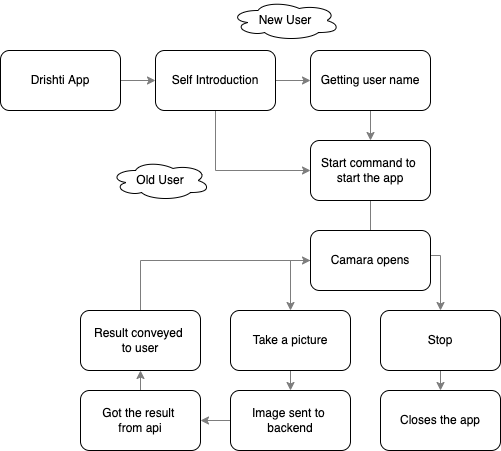

The diagram above was exported from draw.io. Its source (the exported page's mxGraphModel, read from the mxfile embedded in the PNG):
<mxGraphModel dx="757" dy="517" grid="1" gridSize="10" guides="1" tooltips="1" connect="1" arrows="1" fold="1" page="1" pageScale="1" pageWidth="850" pageHeight="1100" math="0" shadow="0">
  <root>
    <mxCell id="0" />
    <mxCell id="1" parent="0" />
    <mxCell id="zx4tT503p2R1rClt0yPJ-14" value="" style="edgeStyle=orthogonalEdgeStyle;rounded=0;orthogonalLoop=1;jettySize=auto;html=1;strokeColor=#7D7D7D;" edge="1" parent="1" source="zx4tT503p2R1rClt0yPJ-1" target="zx4tT503p2R1rClt0yPJ-2">
      <mxGeometry relative="1" as="geometry" />
    </mxCell>
    <mxCell id="zx4tT503p2R1rClt0yPJ-1" value="Drishti App" style="rounded=1;whiteSpace=wrap;html=1;" vertex="1" parent="1">
      <mxGeometry x="170" y="160" width="120" height="60" as="geometry" />
    </mxCell>
    <mxCell id="zx4tT503p2R1rClt0yPJ-15" value="" style="edgeStyle=orthogonalEdgeStyle;rounded=0;orthogonalLoop=1;jettySize=auto;html=1;strokeColor=#7D7D7D;" edge="1" parent="1" source="zx4tT503p2R1rClt0yPJ-2" target="zx4tT503p2R1rClt0yPJ-3">
      <mxGeometry relative="1" as="geometry" />
    </mxCell>
    <mxCell id="zx4tT503p2R1rClt0yPJ-26" style="edgeStyle=none;rounded=0;orthogonalLoop=1;jettySize=auto;html=1;exitX=0.5;exitY=1;exitDx=0;exitDy=0;entryX=0;entryY=0.5;entryDx=0;entryDy=0;strokeColor=#7D7D7D;" edge="1" parent="1" source="zx4tT503p2R1rClt0yPJ-2" target="zx4tT503p2R1rClt0yPJ-4">
      <mxGeometry relative="1" as="geometry">
        <Array as="points">
          <mxPoint x="385" y="280" />
        </Array>
      </mxGeometry>
    </mxCell>
    <mxCell id="zx4tT503p2R1rClt0yPJ-2" value="Self Introduction" style="rounded=1;whiteSpace=wrap;html=1;" vertex="1" parent="1">
      <mxGeometry x="325" y="160" width="120" height="60" as="geometry" />
    </mxCell>
    <mxCell id="zx4tT503p2R1rClt0yPJ-16" value="" style="edgeStyle=orthogonalEdgeStyle;rounded=0;orthogonalLoop=1;jettySize=auto;html=1;strokeColor=#7D7D7D;" edge="1" parent="1" source="zx4tT503p2R1rClt0yPJ-3" target="zx4tT503p2R1rClt0yPJ-4">
      <mxGeometry relative="1" as="geometry" />
    </mxCell>
    <mxCell id="zx4tT503p2R1rClt0yPJ-3" value="Getting user name" style="rounded=1;whiteSpace=wrap;html=1;" vertex="1" parent="1">
      <mxGeometry x="480" y="160" width="120" height="60" as="geometry" />
    </mxCell>
    <mxCell id="zx4tT503p2R1rClt0yPJ-17" value="" style="edgeStyle=orthogonalEdgeStyle;rounded=0;orthogonalLoop=1;jettySize=auto;html=1;strokeColor=#7D7D7D;" edge="1" parent="1" source="zx4tT503p2R1rClt0yPJ-4" target="zx4tT503p2R1rClt0yPJ-8">
      <mxGeometry relative="1" as="geometry" />
    </mxCell>
    <mxCell id="zx4tT503p2R1rClt0yPJ-4" value="Start command to&amp;nbsp;&lt;br&gt;start the app" style="rounded=1;whiteSpace=wrap;html=1;" vertex="1" parent="1">
      <mxGeometry x="480" y="250" width="120" height="60" as="geometry" />
    </mxCell>
    <mxCell id="zx4tT503p2R1rClt0yPJ-19" style="edgeStyle=none;rounded=0;orthogonalLoop=1;jettySize=auto;html=1;exitX=0;exitY=0.5;exitDx=0;exitDy=0;entryX=0.5;entryY=0;entryDx=0;entryDy=0;strokeColor=#7D7D7D;" edge="1" parent="1" source="zx4tT503p2R1rClt0yPJ-5" target="zx4tT503p2R1rClt0yPJ-7">
      <mxGeometry relative="1" as="geometry">
        <Array as="points">
          <mxPoint x="460" y="370" />
        </Array>
      </mxGeometry>
    </mxCell>
    <mxCell id="zx4tT503p2R1rClt0yPJ-5" value="Camara opens" style="rounded=1;whiteSpace=wrap;html=1;" vertex="1" parent="1">
      <mxGeometry x="480" y="340" width="120" height="60" as="geometry" />
    </mxCell>
    <mxCell id="zx4tT503p2R1rClt0yPJ-20" value="" style="edgeStyle=none;rounded=0;orthogonalLoop=1;jettySize=auto;html=1;strokeColor=#7D7D7D;" edge="1" parent="1" source="zx4tT503p2R1rClt0yPJ-7" target="zx4tT503p2R1rClt0yPJ-9">
      <mxGeometry relative="1" as="geometry" />
    </mxCell>
    <mxCell id="zx4tT503p2R1rClt0yPJ-7" value="Take a picture" style="rounded=1;whiteSpace=wrap;html=1;" vertex="1" parent="1">
      <mxGeometry x="400" y="420" width="120" height="60" as="geometry" />
    </mxCell>
    <mxCell id="zx4tT503p2R1rClt0yPJ-23" value="" style="edgeStyle=none;rounded=0;orthogonalLoop=1;jettySize=auto;html=1;strokeColor=#7D7D7D;" edge="1" parent="1" source="zx4tT503p2R1rClt0yPJ-8" target="zx4tT503p2R1rClt0yPJ-12">
      <mxGeometry relative="1" as="geometry" />
    </mxCell>
    <mxCell id="zx4tT503p2R1rClt0yPJ-8" value="Stop" style="rounded=1;whiteSpace=wrap;html=1;" vertex="1" parent="1">
      <mxGeometry x="550" y="420" width="120" height="60" as="geometry" />
    </mxCell>
    <mxCell id="zx4tT503p2R1rClt0yPJ-21" value="" style="edgeStyle=none;rounded=0;orthogonalLoop=1;jettySize=auto;html=1;strokeColor=#7D7D7D;" edge="1" parent="1" source="zx4tT503p2R1rClt0yPJ-9" target="zx4tT503p2R1rClt0yPJ-10">
      <mxGeometry relative="1" as="geometry" />
    </mxCell>
    <mxCell id="zx4tT503p2R1rClt0yPJ-9" value="Image sent to&amp;nbsp;&lt;br&gt;backend" style="rounded=1;whiteSpace=wrap;html=1;" vertex="1" parent="1">
      <mxGeometry x="400" y="500" width="120" height="60" as="geometry" />
    </mxCell>
    <mxCell id="zx4tT503p2R1rClt0yPJ-24" value="" style="edgeStyle=none;rounded=0;orthogonalLoop=1;jettySize=auto;html=1;strokeColor=#7D7D7D;" edge="1" parent="1" source="zx4tT503p2R1rClt0yPJ-10" target="zx4tT503p2R1rClt0yPJ-11">
      <mxGeometry relative="1" as="geometry" />
    </mxCell>
    <mxCell id="zx4tT503p2R1rClt0yPJ-10" value="Got the result&amp;nbsp;&lt;br&gt;from api" style="rounded=1;whiteSpace=wrap;html=1;" vertex="1" parent="1">
      <mxGeometry x="250" y="500" width="120" height="60" as="geometry" />
    </mxCell>
    <mxCell id="zx4tT503p2R1rClt0yPJ-25" style="edgeStyle=none;rounded=0;orthogonalLoop=1;jettySize=auto;html=1;exitX=0.5;exitY=0;exitDx=0;exitDy=0;entryX=0;entryY=0.5;entryDx=0;entryDy=0;strokeColor=#7D7D7D;" edge="1" parent="1" source="zx4tT503p2R1rClt0yPJ-11" target="zx4tT503p2R1rClt0yPJ-5">
      <mxGeometry relative="1" as="geometry">
        <mxPoint x="310" y="370" as="targetPoint" />
        <Array as="points">
          <mxPoint x="310" y="370" />
        </Array>
      </mxGeometry>
    </mxCell>
    <mxCell id="zx4tT503p2R1rClt0yPJ-11" value="Result conveyed&amp;nbsp;&lt;br&gt;to user" style="rounded=1;whiteSpace=wrap;html=1;" vertex="1" parent="1">
      <mxGeometry x="250" y="420" width="120" height="60" as="geometry" />
    </mxCell>
    <mxCell id="zx4tT503p2R1rClt0yPJ-12" value="Closes the app" style="rounded=1;whiteSpace=wrap;html=1;" vertex="1" parent="1">
      <mxGeometry x="550" y="500" width="120" height="60" as="geometry" />
    </mxCell>
    <mxCell id="zx4tT503p2R1rClt0yPJ-29" value="New User" style="ellipse;shape=cloud;whiteSpace=wrap;html=1;" vertex="1" parent="1">
      <mxGeometry x="400" y="110" width="110" height="40" as="geometry" />
    </mxCell>
    <mxCell id="zx4tT503p2R1rClt0yPJ-30" value="Old User" style="ellipse;shape=cloud;whiteSpace=wrap;html=1;" vertex="1" parent="1">
      <mxGeometry x="280" y="270" width="100" height="40" as="geometry" />
    </mxCell>
  </root>
</mxGraphModel>